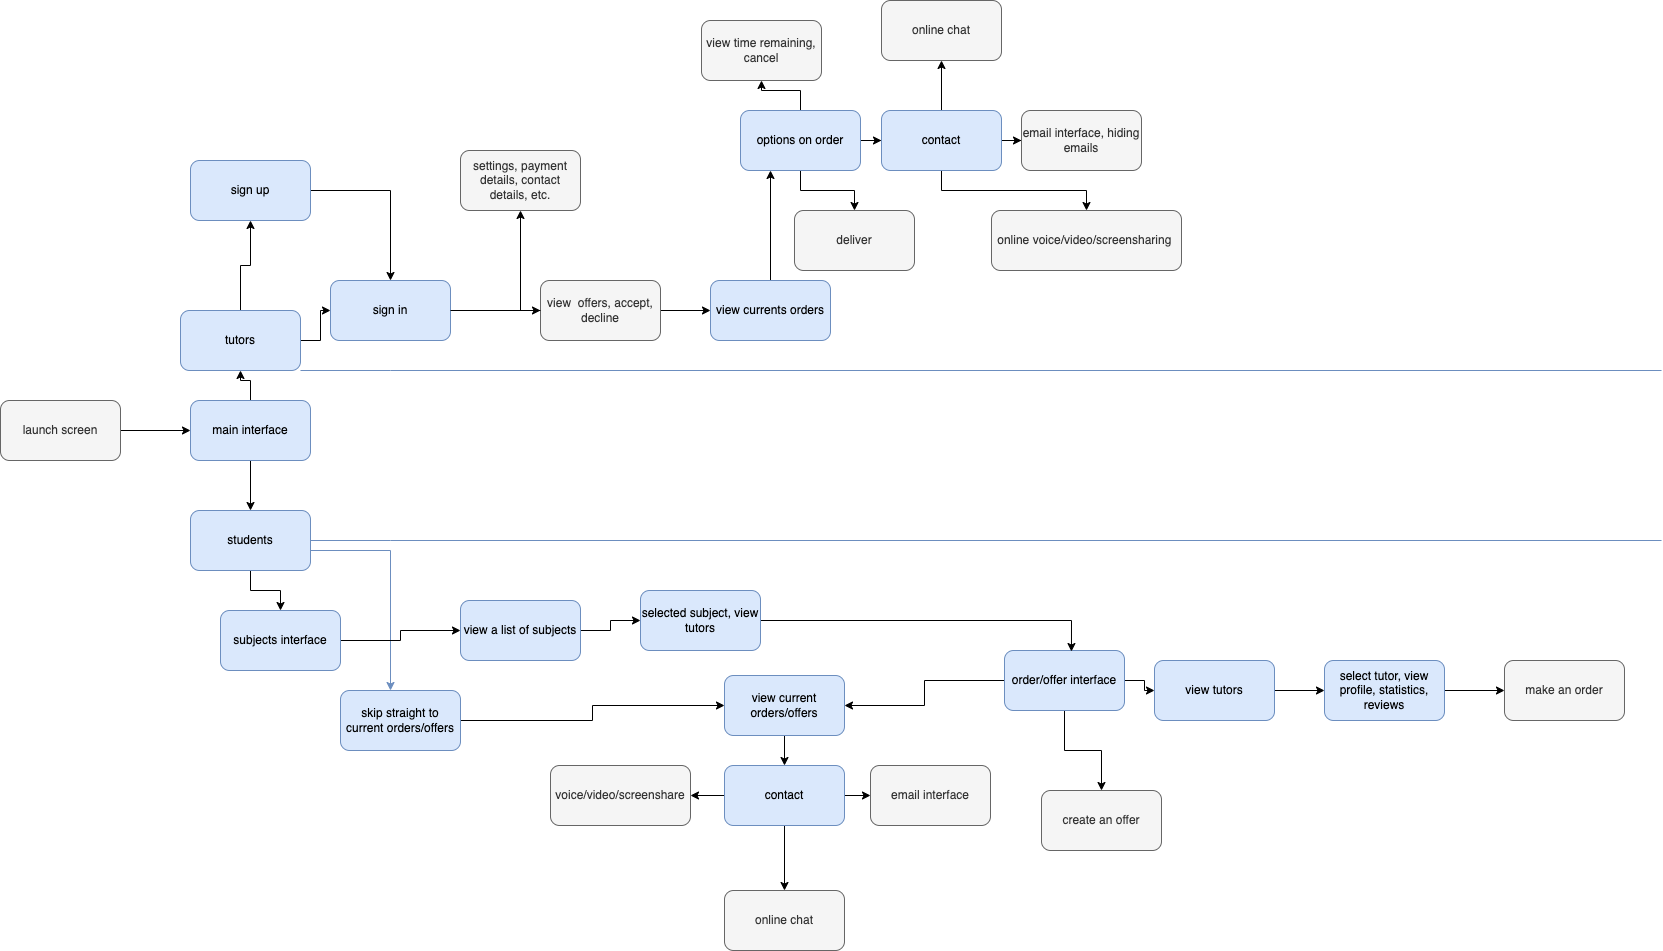

The diagram above was exported from draw.io. Its source (the exported page's mxGraphModel, read from the mxfile embedded in the PNG):
<mxGraphModel dx="1122" dy="1762" grid="1" gridSize="10" guides="1" tooltips="1" connect="1" arrows="1" fold="1" page="1" pageScale="1" pageWidth="827" pageHeight="1169" math="0" shadow="0">
  <root>
    <mxCell id="0" />
    <mxCell id="1" parent="0" />
    <mxCell id="p7I5OidBqHSbVJBE_N6H-3" style="edgeStyle=orthogonalEdgeStyle;rounded=0;orthogonalLoop=1;jettySize=auto;html=1;" parent="1" source="p7I5OidBqHSbVJBE_N6H-1" target="p7I5OidBqHSbVJBE_N6H-2" edge="1">
      <mxGeometry relative="1" as="geometry" />
    </mxCell>
    <mxCell id="p7I5OidBqHSbVJBE_N6H-1" value="launch screen" style="rounded=1;whiteSpace=wrap;html=1;fillColor=#f5f5f5;fontColor=#333333;strokeColor=#666666;" parent="1" vertex="1">
      <mxGeometry x="60" y="310" width="120" height="60" as="geometry" />
    </mxCell>
    <mxCell id="p7I5OidBqHSbVJBE_N6H-5" style="edgeStyle=orthogonalEdgeStyle;rounded=0;orthogonalLoop=1;jettySize=auto;html=1;" parent="1" source="p7I5OidBqHSbVJBE_N6H-2" target="p7I5OidBqHSbVJBE_N6H-4" edge="1">
      <mxGeometry relative="1" as="geometry" />
    </mxCell>
    <mxCell id="p7I5OidBqHSbVJBE_N6H-7" style="edgeStyle=orthogonalEdgeStyle;rounded=0;orthogonalLoop=1;jettySize=auto;html=1;" parent="1" source="p7I5OidBqHSbVJBE_N6H-2" target="p7I5OidBqHSbVJBE_N6H-6" edge="1">
      <mxGeometry relative="1" as="geometry" />
    </mxCell>
    <mxCell id="p7I5OidBqHSbVJBE_N6H-2" value="main interface" style="rounded=1;whiteSpace=wrap;html=1;fillColor=#dae8fc;strokeColor=#6c8ebf;" parent="1" vertex="1">
      <mxGeometry x="250" y="310" width="120" height="60" as="geometry" />
    </mxCell>
    <mxCell id="p7I5OidBqHSbVJBE_N6H-9" style="edgeStyle=orthogonalEdgeStyle;rounded=0;orthogonalLoop=1;jettySize=auto;html=1;" parent="1" source="p7I5OidBqHSbVJBE_N6H-4" target="p7I5OidBqHSbVJBE_N6H-8" edge="1">
      <mxGeometry relative="1" as="geometry" />
    </mxCell>
    <mxCell id="p7I5OidBqHSbVJBE_N6H-11" style="edgeStyle=orthogonalEdgeStyle;rounded=0;orthogonalLoop=1;jettySize=auto;html=1;" parent="1" source="p7I5OidBqHSbVJBE_N6H-4" target="p7I5OidBqHSbVJBE_N6H-10" edge="1">
      <mxGeometry relative="1" as="geometry" />
    </mxCell>
    <mxCell id="p7I5OidBqHSbVJBE_N6H-4" value="tutors" style="rounded=1;whiteSpace=wrap;html=1;fillColor=#dae8fc;strokeColor=#6c8ebf;" parent="1" vertex="1">
      <mxGeometry x="240" y="220" width="120" height="60" as="geometry" />
    </mxCell>
    <mxCell id="5luC9fpTV_GkIPXL0iGV-14" style="edgeStyle=orthogonalEdgeStyle;rounded=0;orthogonalLoop=1;jettySize=auto;html=1;" parent="1" source="p7I5OidBqHSbVJBE_N6H-6" target="5luC9fpTV_GkIPXL0iGV-4" edge="1">
      <mxGeometry relative="1" as="geometry" />
    </mxCell>
    <mxCell id="5luC9fpTV_GkIPXL0iGV-17" style="edgeStyle=orthogonalEdgeStyle;rounded=0;orthogonalLoop=1;jettySize=auto;html=1;fillColor=#dae8fc;strokeColor=#6c8ebf;" parent="1" source="p7I5OidBqHSbVJBE_N6H-6" target="5luC9fpTV_GkIPXL0iGV-16" edge="1">
      <mxGeometry relative="1" as="geometry">
        <Array as="points">
          <mxPoint x="450" y="460" />
        </Array>
      </mxGeometry>
    </mxCell>
    <mxCell id="p7I5OidBqHSbVJBE_N6H-6" value="students" style="rounded=1;whiteSpace=wrap;html=1;fillColor=#dae8fc;strokeColor=#6c8ebf;" parent="1" vertex="1">
      <mxGeometry x="250" y="420" width="120" height="60" as="geometry" />
    </mxCell>
    <mxCell id="p7I5OidBqHSbVJBE_N6H-12" style="edgeStyle=orthogonalEdgeStyle;rounded=0;orthogonalLoop=1;jettySize=auto;html=1;" parent="1" source="p7I5OidBqHSbVJBE_N6H-8" target="p7I5OidBqHSbVJBE_N6H-10" edge="1">
      <mxGeometry relative="1" as="geometry" />
    </mxCell>
    <mxCell id="p7I5OidBqHSbVJBE_N6H-8" value="sign up&lt;br&gt;" style="rounded=1;whiteSpace=wrap;html=1;fillColor=#dae8fc;strokeColor=#6c8ebf;" parent="1" vertex="1">
      <mxGeometry x="250" y="70" width="120" height="60" as="geometry" />
    </mxCell>
    <mxCell id="p7I5OidBqHSbVJBE_N6H-14" style="edgeStyle=orthogonalEdgeStyle;rounded=0;orthogonalLoop=1;jettySize=auto;html=1;startArrow=none;" parent="1" source="p7I5OidBqHSbVJBE_N6H-31" target="p7I5OidBqHSbVJBE_N6H-13" edge="1">
      <mxGeometry relative="1" as="geometry" />
    </mxCell>
    <mxCell id="p7I5OidBqHSbVJBE_N6H-30" style="edgeStyle=orthogonalEdgeStyle;rounded=0;orthogonalLoop=1;jettySize=auto;html=1;" parent="1" source="p7I5OidBqHSbVJBE_N6H-10" target="p7I5OidBqHSbVJBE_N6H-29" edge="1">
      <mxGeometry relative="1" as="geometry" />
    </mxCell>
    <mxCell id="p7I5OidBqHSbVJBE_N6H-32" style="edgeStyle=orthogonalEdgeStyle;rounded=0;orthogonalLoop=1;jettySize=auto;html=1;" parent="1" source="p7I5OidBqHSbVJBE_N6H-10" target="p7I5OidBqHSbVJBE_N6H-31" edge="1">
      <mxGeometry relative="1" as="geometry" />
    </mxCell>
    <mxCell id="p7I5OidBqHSbVJBE_N6H-10" value="sign in&lt;br&gt;" style="rounded=1;whiteSpace=wrap;html=1;fillColor=#dae8fc;strokeColor=#6c8ebf;" parent="1" vertex="1">
      <mxGeometry x="390" y="190" width="120" height="60" as="geometry" />
    </mxCell>
    <mxCell id="5luC9fpTV_GkIPXL0iGV-6" style="edgeStyle=orthogonalEdgeStyle;rounded=0;orthogonalLoop=1;jettySize=auto;html=1;entryX=0.25;entryY=1;entryDx=0;entryDy=0;" parent="1" source="p7I5OidBqHSbVJBE_N6H-13" target="p7I5OidBqHSbVJBE_N6H-15" edge="1">
      <mxGeometry relative="1" as="geometry" />
    </mxCell>
    <mxCell id="p7I5OidBqHSbVJBE_N6H-13" value="view currents orders" style="rounded=1;whiteSpace=wrap;html=1;fillColor=#dae8fc;strokeColor=#6c8ebf;" parent="1" vertex="1">
      <mxGeometry x="770" y="190" width="120" height="60" as="geometry" />
    </mxCell>
    <mxCell id="p7I5OidBqHSbVJBE_N6H-18" style="edgeStyle=orthogonalEdgeStyle;rounded=0;orthogonalLoop=1;jettySize=auto;html=1;" parent="1" source="p7I5OidBqHSbVJBE_N6H-15" target="p7I5OidBqHSbVJBE_N6H-17" edge="1">
      <mxGeometry relative="1" as="geometry" />
    </mxCell>
    <mxCell id="p7I5OidBqHSbVJBE_N6H-20" style="edgeStyle=orthogonalEdgeStyle;rounded=0;orthogonalLoop=1;jettySize=auto;html=1;" parent="1" source="p7I5OidBqHSbVJBE_N6H-15" target="p7I5OidBqHSbVJBE_N6H-19" edge="1">
      <mxGeometry relative="1" as="geometry" />
    </mxCell>
    <mxCell id="p7I5OidBqHSbVJBE_N6H-22" style="edgeStyle=orthogonalEdgeStyle;rounded=0;orthogonalLoop=1;jettySize=auto;html=1;" parent="1" source="p7I5OidBqHSbVJBE_N6H-15" target="p7I5OidBqHSbVJBE_N6H-21" edge="1">
      <mxGeometry relative="1" as="geometry" />
    </mxCell>
    <mxCell id="p7I5OidBqHSbVJBE_N6H-15" value="options on order" style="rounded=1;whiteSpace=wrap;html=1;fillColor=#dae8fc;strokeColor=#6c8ebf;" parent="1" vertex="1">
      <mxGeometry x="800" y="20" width="120" height="60" as="geometry" />
    </mxCell>
    <mxCell id="p7I5OidBqHSbVJBE_N6H-17" value="view time remaining, cancel" style="rounded=1;whiteSpace=wrap;html=1;fillColor=#f5f5f5;fontColor=#333333;strokeColor=#666666;" parent="1" vertex="1">
      <mxGeometry x="761" y="-70" width="120" height="60" as="geometry" />
    </mxCell>
    <mxCell id="p7I5OidBqHSbVJBE_N6H-24" style="edgeStyle=orthogonalEdgeStyle;rounded=0;orthogonalLoop=1;jettySize=auto;html=1;" parent="1" source="p7I5OidBqHSbVJBE_N6H-19" target="p7I5OidBqHSbVJBE_N6H-23" edge="1">
      <mxGeometry relative="1" as="geometry" />
    </mxCell>
    <mxCell id="p7I5OidBqHSbVJBE_N6H-26" style="edgeStyle=orthogonalEdgeStyle;rounded=0;orthogonalLoop=1;jettySize=auto;html=1;" parent="1" source="p7I5OidBqHSbVJBE_N6H-19" target="p7I5OidBqHSbVJBE_N6H-25" edge="1">
      <mxGeometry relative="1" as="geometry" />
    </mxCell>
    <mxCell id="p7I5OidBqHSbVJBE_N6H-28" style="edgeStyle=orthogonalEdgeStyle;rounded=0;orthogonalLoop=1;jettySize=auto;html=1;" parent="1" source="p7I5OidBqHSbVJBE_N6H-19" target="p7I5OidBqHSbVJBE_N6H-27" edge="1">
      <mxGeometry relative="1" as="geometry" />
    </mxCell>
    <mxCell id="p7I5OidBqHSbVJBE_N6H-19" value="contact" style="rounded=1;whiteSpace=wrap;html=1;fillColor=#dae8fc;strokeColor=#6c8ebf;" parent="1" vertex="1">
      <mxGeometry x="941" y="20" width="120" height="60" as="geometry" />
    </mxCell>
    <mxCell id="p7I5OidBqHSbVJBE_N6H-21" value="deliver" style="rounded=1;whiteSpace=wrap;html=1;fillColor=#f5f5f5;fontColor=#333333;strokeColor=#666666;" parent="1" vertex="1">
      <mxGeometry x="854" y="120" width="120" height="60" as="geometry" />
    </mxCell>
    <mxCell id="p7I5OidBqHSbVJBE_N6H-23" value="online chat" style="rounded=1;whiteSpace=wrap;html=1;fillColor=#f5f5f5;fontColor=#333333;strokeColor=#666666;" parent="1" vertex="1">
      <mxGeometry x="941" y="-90" width="120" height="60" as="geometry" />
    </mxCell>
    <mxCell id="p7I5OidBqHSbVJBE_N6H-25" value="email interface, hiding emails" style="rounded=1;whiteSpace=wrap;html=1;fillColor=#f5f5f5;fontColor=#333333;strokeColor=#666666;" parent="1" vertex="1">
      <mxGeometry x="1081" y="20" width="120" height="60" as="geometry" />
    </mxCell>
    <mxCell id="p7I5OidBqHSbVJBE_N6H-27" value="online voice/video/screensharing&amp;nbsp;" style="rounded=1;whiteSpace=wrap;html=1;fillColor=#f5f5f5;fontColor=#333333;strokeColor=#666666;" parent="1" vertex="1">
      <mxGeometry x="1051" y="120" width="190" height="60" as="geometry" />
    </mxCell>
    <mxCell id="p7I5OidBqHSbVJBE_N6H-29" value="settings, payment details, contact details, etc." style="rounded=1;whiteSpace=wrap;html=1;fillColor=#f5f5f5;fontColor=#333333;strokeColor=#666666;" parent="1" vertex="1">
      <mxGeometry x="520" y="60" width="120" height="60" as="geometry" />
    </mxCell>
    <mxCell id="PORj5ejEQdad9oi0CyPD-4" style="edgeStyle=orthogonalEdgeStyle;rounded=0;orthogonalLoop=1;jettySize=auto;html=1;" parent="1" source="PORj5ejEQdad9oi0CyPD-1" target="PORj5ejEQdad9oi0CyPD-3" edge="1">
      <mxGeometry relative="1" as="geometry" />
    </mxCell>
    <mxCell id="PORj5ejEQdad9oi0CyPD-6" style="edgeStyle=orthogonalEdgeStyle;rounded=0;orthogonalLoop=1;jettySize=auto;html=1;" parent="1" source="PORj5ejEQdad9oi0CyPD-1" target="PORj5ejEQdad9oi0CyPD-5" edge="1">
      <mxGeometry relative="1" as="geometry" />
    </mxCell>
    <mxCell id="PORj5ejEQdad9oi0CyPD-8" style="edgeStyle=orthogonalEdgeStyle;rounded=0;orthogonalLoop=1;jettySize=auto;html=1;" parent="1" source="PORj5ejEQdad9oi0CyPD-1" target="PORj5ejEQdad9oi0CyPD-7" edge="1">
      <mxGeometry relative="1" as="geometry" />
    </mxCell>
    <mxCell id="PORj5ejEQdad9oi0CyPD-1" value="order/offer interface" style="rounded=1;whiteSpace=wrap;html=1;fillColor=#dae8fc;strokeColor=#6c8ebf;" parent="1" vertex="1">
      <mxGeometry x="1064" y="560" width="120" height="60" as="geometry" />
    </mxCell>
    <mxCell id="5luC9fpTV_GkIPXL0iGV-2" style="edgeStyle=orthogonalEdgeStyle;rounded=0;orthogonalLoop=1;jettySize=auto;html=1;" parent="1" source="PORj5ejEQdad9oi0CyPD-3" target="5luC9fpTV_GkIPXL0iGV-1" edge="1">
      <mxGeometry relative="1" as="geometry" />
    </mxCell>
    <mxCell id="PORj5ejEQdad9oi0CyPD-3" value="view tutors" style="rounded=1;whiteSpace=wrap;html=1;fillColor=#dae8fc;strokeColor=#6c8ebf;" parent="1" vertex="1">
      <mxGeometry x="1214" y="570" width="120" height="60" as="geometry" />
    </mxCell>
    <mxCell id="PORj5ejEQdad9oi0CyPD-5" value="create an offer" style="rounded=1;whiteSpace=wrap;html=1;fillColor=#f5f5f5;fontColor=#333333;strokeColor=#666666;" parent="1" vertex="1">
      <mxGeometry x="1101" y="700" width="120" height="60" as="geometry" />
    </mxCell>
    <mxCell id="PORj5ejEQdad9oi0CyPD-13" style="edgeStyle=orthogonalEdgeStyle;rounded=0;orthogonalLoop=1;jettySize=auto;html=1;" parent="1" source="PORj5ejEQdad9oi0CyPD-7" target="PORj5ejEQdad9oi0CyPD-12" edge="1">
      <mxGeometry relative="1" as="geometry" />
    </mxCell>
    <mxCell id="PORj5ejEQdad9oi0CyPD-7" value="view current orders/offers" style="rounded=1;whiteSpace=wrap;html=1;fillColor=#dae8fc;strokeColor=#6c8ebf;" parent="1" vertex="1">
      <mxGeometry x="784" y="585" width="120" height="60" as="geometry" />
    </mxCell>
    <mxCell id="PORj5ejEQdad9oi0CyPD-9" value="make an order" style="rounded=1;whiteSpace=wrap;html=1;fillColor=#f5f5f5;fontColor=#333333;strokeColor=#666666;" parent="1" vertex="1">
      <mxGeometry x="1564" y="570" width="120" height="60" as="geometry" />
    </mxCell>
    <mxCell id="PORj5ejEQdad9oi0CyPD-17" style="edgeStyle=orthogonalEdgeStyle;rounded=0;orthogonalLoop=1;jettySize=auto;html=1;" parent="1" source="PORj5ejEQdad9oi0CyPD-12" target="PORj5ejEQdad9oi0CyPD-16" edge="1">
      <mxGeometry relative="1" as="geometry" />
    </mxCell>
    <mxCell id="PORj5ejEQdad9oi0CyPD-19" style="edgeStyle=orthogonalEdgeStyle;rounded=0;orthogonalLoop=1;jettySize=auto;html=1;" parent="1" source="PORj5ejEQdad9oi0CyPD-12" target="PORj5ejEQdad9oi0CyPD-18" edge="1">
      <mxGeometry relative="1" as="geometry" />
    </mxCell>
    <mxCell id="PORj5ejEQdad9oi0CyPD-20" style="edgeStyle=orthogonalEdgeStyle;rounded=0;orthogonalLoop=1;jettySize=auto;html=1;" parent="1" source="PORj5ejEQdad9oi0CyPD-12" target="PORj5ejEQdad9oi0CyPD-14" edge="1">
      <mxGeometry relative="1" as="geometry" />
    </mxCell>
    <mxCell id="PORj5ejEQdad9oi0CyPD-12" value="contact" style="rounded=1;whiteSpace=wrap;html=1;fillColor=#dae8fc;strokeColor=#6c8ebf;" parent="1" vertex="1">
      <mxGeometry x="784" y="675" width="120" height="60" as="geometry" />
    </mxCell>
    <mxCell id="PORj5ejEQdad9oi0CyPD-14" value="voice/video/screenshare" style="rounded=1;whiteSpace=wrap;html=1;fillColor=#f5f5f5;fontColor=#333333;strokeColor=#666666;" parent="1" vertex="1">
      <mxGeometry x="610" y="675" width="140" height="60" as="geometry" />
    </mxCell>
    <mxCell id="PORj5ejEQdad9oi0CyPD-16" value="online chat" style="rounded=1;whiteSpace=wrap;html=1;fillColor=#f5f5f5;fontColor=#333333;strokeColor=#666666;" parent="1" vertex="1">
      <mxGeometry x="784" y="800" width="120" height="60" as="geometry" />
    </mxCell>
    <mxCell id="PORj5ejEQdad9oi0CyPD-18" value="email interface" style="rounded=1;whiteSpace=wrap;html=1;fillColor=#f5f5f5;fontColor=#333333;strokeColor=#666666;" parent="1" vertex="1">
      <mxGeometry x="930" y="675" width="120" height="60" as="geometry" />
    </mxCell>
    <mxCell id="5luC9fpTV_GkIPXL0iGV-3" style="edgeStyle=orthogonalEdgeStyle;rounded=0;orthogonalLoop=1;jettySize=auto;html=1;" parent="1" source="5luC9fpTV_GkIPXL0iGV-1" target="PORj5ejEQdad9oi0CyPD-9" edge="1">
      <mxGeometry relative="1" as="geometry" />
    </mxCell>
    <mxCell id="5luC9fpTV_GkIPXL0iGV-1" value="select tutor, view profile, statistics, reviews" style="rounded=1;whiteSpace=wrap;html=1;fillColor=#dae8fc;strokeColor=#6c8ebf;" parent="1" vertex="1">
      <mxGeometry x="1384" y="570" width="120" height="60" as="geometry" />
    </mxCell>
    <mxCell id="5luC9fpTV_GkIPXL0iGV-11" style="edgeStyle=orthogonalEdgeStyle;rounded=0;orthogonalLoop=1;jettySize=auto;html=1;" parent="1" source="5luC9fpTV_GkIPXL0iGV-4" target="5luC9fpTV_GkIPXL0iGV-10" edge="1">
      <mxGeometry relative="1" as="geometry" />
    </mxCell>
    <mxCell id="5luC9fpTV_GkIPXL0iGV-4" value="subjects interface" style="rounded=1;whiteSpace=wrap;html=1;fillColor=#dae8fc;strokeColor=#6c8ebf;" parent="1" vertex="1">
      <mxGeometry x="280" y="520" width="120" height="60" as="geometry" />
    </mxCell>
    <mxCell id="5luC9fpTV_GkIPXL0iGV-7" value="" style="endArrow=none;html=1;rounded=0;exitX=1;exitY=0.5;exitDx=0;exitDy=0;fillColor=#dae8fc;strokeColor=#6c8ebf;" parent="1" source="p7I5OidBqHSbVJBE_N6H-6" edge="1">
      <mxGeometry width="50" height="50" relative="1" as="geometry">
        <mxPoint x="380" y="620" as="sourcePoint" />
        <mxPoint x="1721" y="450" as="targetPoint" />
        <Array as="points">
          <mxPoint x="450" y="450" />
        </Array>
      </mxGeometry>
    </mxCell>
    <mxCell id="5luC9fpTV_GkIPXL0iGV-8" value="" style="endArrow=none;html=1;rounded=0;exitX=1;exitY=1;exitDx=0;exitDy=0;fillColor=#dae8fc;strokeColor=#6c8ebf;" parent="1" source="p7I5OidBqHSbVJBE_N6H-4" edge="1">
      <mxGeometry width="50" height="50" relative="1" as="geometry">
        <mxPoint x="370" y="280" as="sourcePoint" />
        <mxPoint x="1721" y="280" as="targetPoint" />
        <Array as="points">
          <mxPoint x="450" y="280" />
        </Array>
      </mxGeometry>
    </mxCell>
    <mxCell id="p7I5OidBqHSbVJBE_N6H-31" value="view &amp;nbsp;offers, accept, decline" style="rounded=1;whiteSpace=wrap;html=1;fillColor=#f5f5f5;fontColor=#333333;strokeColor=#666666;" parent="1" vertex="1">
      <mxGeometry x="600" y="190" width="120" height="60" as="geometry" />
    </mxCell>
    <mxCell id="5luC9fpTV_GkIPXL0iGV-9" value="" style="edgeStyle=orthogonalEdgeStyle;rounded=0;orthogonalLoop=1;jettySize=auto;html=1;endArrow=none;" parent="1" source="p7I5OidBqHSbVJBE_N6H-10" target="p7I5OidBqHSbVJBE_N6H-31" edge="1">
      <mxGeometry relative="1" as="geometry">
        <mxPoint x="510" y="220" as="sourcePoint" />
        <mxPoint x="630" y="190" as="targetPoint" />
      </mxGeometry>
    </mxCell>
    <mxCell id="5luC9fpTV_GkIPXL0iGV-13" style="edgeStyle=orthogonalEdgeStyle;rounded=0;orthogonalLoop=1;jettySize=auto;html=1;" parent="1" source="5luC9fpTV_GkIPXL0iGV-10" target="5luC9fpTV_GkIPXL0iGV-12" edge="1">
      <mxGeometry relative="1" as="geometry" />
    </mxCell>
    <mxCell id="5luC9fpTV_GkIPXL0iGV-10" value="view a list of subjects" style="rounded=1;whiteSpace=wrap;html=1;fillColor=#dae8fc;strokeColor=#6c8ebf;" parent="1" vertex="1">
      <mxGeometry x="520" y="510" width="120" height="60" as="geometry" />
    </mxCell>
    <mxCell id="5luC9fpTV_GkIPXL0iGV-15" style="edgeStyle=orthogonalEdgeStyle;rounded=0;orthogonalLoop=1;jettySize=auto;html=1;entryX=0.558;entryY=0.017;entryDx=0;entryDy=0;entryPerimeter=0;" parent="1" source="5luC9fpTV_GkIPXL0iGV-12" target="PORj5ejEQdad9oi0CyPD-1" edge="1">
      <mxGeometry relative="1" as="geometry" />
    </mxCell>
    <mxCell id="5luC9fpTV_GkIPXL0iGV-12" value="selected subject, view tutors" style="rounded=1;whiteSpace=wrap;html=1;fillColor=#dae8fc;strokeColor=#6c8ebf;" parent="1" vertex="1">
      <mxGeometry x="700" y="500" width="120" height="60" as="geometry" />
    </mxCell>
    <mxCell id="5luC9fpTV_GkIPXL0iGV-18" style="edgeStyle=orthogonalEdgeStyle;rounded=0;orthogonalLoop=1;jettySize=auto;html=1;" parent="1" source="5luC9fpTV_GkIPXL0iGV-16" target="PORj5ejEQdad9oi0CyPD-7" edge="1">
      <mxGeometry relative="1" as="geometry" />
    </mxCell>
    <mxCell id="5luC9fpTV_GkIPXL0iGV-16" value="skip straight to current orders/offers" style="rounded=1;whiteSpace=wrap;html=1;fillColor=#dae8fc;strokeColor=#6c8ebf;" parent="1" vertex="1">
      <mxGeometry x="400" y="600" width="120" height="60" as="geometry" />
    </mxCell>
  </root>
</mxGraphModel>